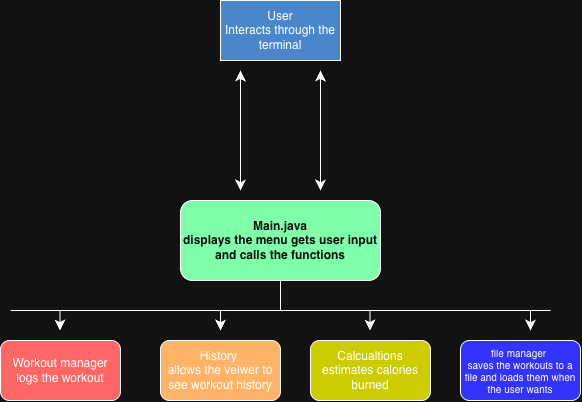

The diagram above was exported from draw.io. Its source (the exported page's mxGraphModel, read from the mxfile embedded in the PNG):
<mxGraphModel dx="730" dy="676" grid="1" gridSize="10" guides="1" tooltips="1" connect="1" arrows="1" fold="1" page="1" pageScale="1" pageWidth="850" pageHeight="1100" math="0" shadow="0">
  <root>
    <mxCell id="0" />
    <mxCell id="1" parent="0" />
    <mxCell id="poDeQ7BXOC06peMC8mhH-1" parent="1" style="rounded=0;whiteSpace=wrap;html=1;sketch=0;glass=0;fillColor=light-dark(#FFFFFF,#4986CC);" value="User&lt;div&gt;Interacts through the terminal&lt;/div&gt;" vertex="1">
      <mxGeometry height="60" width="120" x="320" y="80" as="geometry" />
    </mxCell>
    <mxCell id="poDeQ7BXOC06peMC8mhH-2" edge="1" parent="1" style="endArrow=classic;startArrow=classic;html=1;rounded=0;fontSize=12;defaultLabelBackgroundColor=page;startSize=8;endSize=8;curved=1;" value="">
      <mxGeometry height="50" relative="1" width="50" as="geometry">
        <mxPoint x="340" y="150" as="sourcePoint" />
        <mxPoint x="340" y="270" as="targetPoint" />
      </mxGeometry>
    </mxCell>
    <mxCell id="poDeQ7BXOC06peMC8mhH-3" edge="1" parent="1" style="endArrow=classic;startArrow=classic;html=1;rounded=0;fontSize=12;defaultLabelBackgroundColor=page;startSize=8;endSize=8;curved=1;" value="">
      <mxGeometry height="50" relative="1" width="50" as="geometry">
        <mxPoint x="420" y="150" as="sourcePoint" />
        <mxPoint x="420" y="270" as="targetPoint" />
      </mxGeometry>
    </mxCell>
    <mxCell id="poDeQ7BXOC06peMC8mhH-4" parent="1" style="rounded=1;whiteSpace=wrap;html=1;roundedPerimeter=1;fillColor=light-dark(#FFFFFF,#7FFFAA);fontColor=light-dark(#000000,#0D0D0D);" value="&lt;b&gt;Main.java&lt;/b&gt;&lt;div&gt;&lt;b&gt;displays the menu gets user input and calls the functions&lt;/b&gt;&lt;/div&gt;" vertex="1">
      <mxGeometry height="80" width="200" x="280" y="280" as="geometry" />
    </mxCell>
    <mxCell id="poDeQ7BXOC06peMC8mhH-5" parent="1" style="rounded=1;whiteSpace=wrap;html=1;roundedPerimeter=1;fillColor=light-dark(#FFFFFF,#FF6666);" value="Workout manager&lt;div&gt;logs the workout&lt;/div&gt;" vertex="1">
      <mxGeometry height="60" width="120" x="100" y="420" as="geometry" />
    </mxCell>
    <mxCell id="poDeQ7BXOC06peMC8mhH-6" parent="1" style="rounded=1;whiteSpace=wrap;html=1;roundedPerimeter=1;fillColor=light-dark(#FFFFFF,#FFB366);" value="History&amp;nbsp;&lt;div&gt;allows the veiwer to see workout history&lt;/div&gt;" vertex="1">
      <mxGeometry height="60" width="120" x="260" y="420" as="geometry" />
    </mxCell>
    <mxCell id="poDeQ7BXOC06peMC8mhH-7" parent="1" style="rounded=1;whiteSpace=wrap;html=1;roundedPerimeter=1;fillColor=light-dark(#FFFFFF,#CCCC00);" value="Calcualtions&lt;div&gt;estimates calories burned&lt;/div&gt;" vertex="1">
      <mxGeometry height="60" width="120" x="410" y="420" as="geometry" />
    </mxCell>
    <mxCell id="poDeQ7BXOC06peMC8mhH-8" parent="1" style="rounded=1;whiteSpace=wrap;html=1;roundedPerimeter=1;fillColor=light-dark(#FFFFFF,#3333FF);fontSize=10;" value="file manager&amp;nbsp;&lt;div&gt;saves the workouts to a file and loads them when the user wants&lt;/div&gt;" vertex="1">
      <mxGeometry height="60" width="120" x="560" y="420" as="geometry" />
    </mxCell>
    <mxCell id="poDeQ7BXOC06peMC8mhH-11" edge="1" parent="1" style="endArrow=none;html=1;rounded=0;fontSize=12;defaultLabelBackgroundColor=page;startSize=8;endSize=8;curved=1;" value="">
      <mxGeometry height="50" relative="1" width="50" as="geometry">
        <mxPoint x="380" y="390" as="sourcePoint" />
        <mxPoint x="380" y="360" as="targetPoint" />
      </mxGeometry>
    </mxCell>
    <mxCell id="poDeQ7BXOC06peMC8mhH-12" edge="1" parent="1" style="endArrow=none;html=1;rounded=0;fontSize=12;defaultLabelBackgroundColor=page;startSize=8;endSize=8;curved=1;" value="">
      <mxGeometry height="50" relative="1" width="50" as="geometry">
        <mxPoint x="110" y="390" as="sourcePoint" />
        <mxPoint x="650" y="390" as="targetPoint" />
      </mxGeometry>
    </mxCell>
    <mxCell id="poDeQ7BXOC06peMC8mhH-16" edge="1" parent="1" style="endArrow=classic;html=1;rounded=0;fontSize=12;defaultLabelBackgroundColor=page;startSize=8;endSize=8;curved=1;" value="">
      <mxGeometry height="50" relative="1" width="50" as="geometry">
        <mxPoint x="630" y="390" as="sourcePoint" />
        <mxPoint x="630" y="410" as="targetPoint" />
      </mxGeometry>
    </mxCell>
    <mxCell id="poDeQ7BXOC06peMC8mhH-17" edge="1" parent="1" style="endArrow=classic;html=1;rounded=0;fontSize=12;defaultLabelBackgroundColor=page;startSize=8;endSize=8;curved=1;" value="">
      <mxGeometry height="50" relative="1" width="50" as="geometry">
        <mxPoint x="469.5" y="390" as="sourcePoint" />
        <mxPoint x="469.5" y="410" as="targetPoint" />
      </mxGeometry>
    </mxCell>
    <mxCell id="poDeQ7BXOC06peMC8mhH-18" edge="1" parent="1" style="endArrow=classic;html=1;rounded=0;fontSize=12;defaultLabelBackgroundColor=page;startSize=8;endSize=8;curved=1;" value="">
      <mxGeometry height="50" relative="1" width="50" as="geometry">
        <mxPoint x="320" y="390" as="sourcePoint" />
        <mxPoint x="320" y="410" as="targetPoint" />
      </mxGeometry>
    </mxCell>
    <mxCell id="poDeQ7BXOC06peMC8mhH-19" edge="1" parent="1" style="endArrow=classic;html=1;rounded=0;fontSize=12;defaultLabelBackgroundColor=page;startSize=8;endSize=8;curved=1;" value="">
      <mxGeometry height="50" relative="1" width="50" as="geometry">
        <mxPoint x="159.5" y="390" as="sourcePoint" />
        <mxPoint x="159.5" y="410" as="targetPoint" />
      </mxGeometry>
    </mxCell>
  </root>
</mxGraphModel>